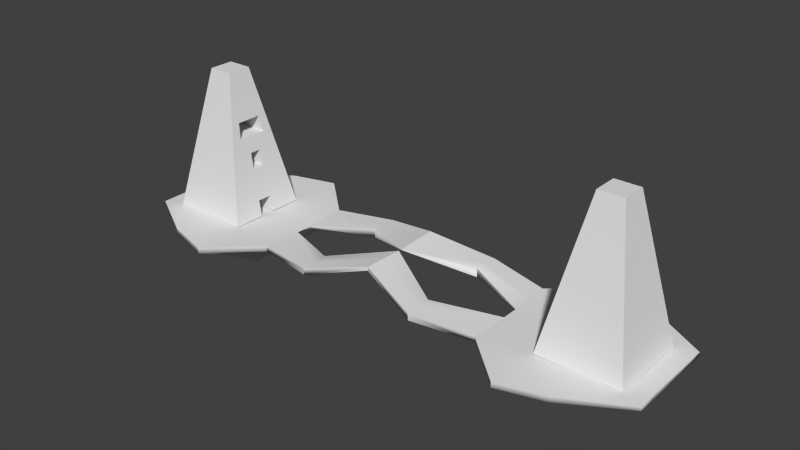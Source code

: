 # Source: level1.blend  (saved by Blender 2.70.0; exported with 4.5.12 LTS)
import bpy
from mathutils import Matrix  # noqa: F401  (used for matrix-valued properties, if any)

bpy.ops.wm.read_factory_settings(use_empty=True)
scene = bpy.context.scene
scene.name = 'Scene'

# ---- collections
col_collection_1 = bpy.data.collections.new('Collection 1'); scene.collection.children.link(col_collection_1)

# ---- world
world_world = bpy.data.worlds.new('World'); scene.world = world_world
world_world.color = (0.05088, 0.05088, 0.05088)
world_world.use_sun_shadow = False
world_world.sun_shadow_jitter_overblur = 0.0
world_world.cycles.sampling_method = 'MANUAL'
world_world.cycles.sample_map_resolution = 256

# ---- meshes
me_cube_004 = bpy.data.meshes.new('Cube.004')
me_cube_004.from_pydata([(70.27, 2.419, 18.46), (70.27, -2.419, 18.46), (84.76, 2.419, 18.46), (84.76, -2.419, 18.46)], [], [(0, 1, 3, 2)])
me_cube_004.polygons.foreach_set('use_smooth', [True] * 1)
_uv = me_cube_004.uv_layers.new(name='UVMap')
_uv.uv.foreach_set('vector', [0.3793, 0.7735, 0.328, 0.7735, 0.328, 0.6455, 0.3793, 0.6455])
me_cube_004.use_remesh_preserve_volume = False
me_cube_004.use_remesh_preserve_attributes = False
me_cube_004.use_mirror_vertex_groups = False
me_cube_004.update()
me_cube_003 = bpy.data.meshes.new('Cube.003')
me_cube_003.from_pydata([(72.69, 5.804, 30.83), (72.69, 1.935, 30.83), (72.69, -1.935, 30.83), (72.69, -5.804, 30.83), (89.05, 5.804, 30.83), (89.05, 1.935, 30.83), (89.05, -1.935, 30.83), (89.05, -5.804, 30.83)], [], [(0, 1, 5, 4), (1, 2, 6, 5), (2, 3, 7, 6)])
me_cube_003.polygons.foreach_set('use_smooth', [True] * 3)
_uv = me_cube_003.uv_layers.new(name='UVMap')
_uv.uv.foreach_set('vector', [0.3333, 0.501, 0.3743, 0.501, 0.3743, 0.6455, 0.3333, 0.6455, 0.3743, 0.501, 0.4153, 0.501, 0.4153, 0.6455, 0.3743, 0.6455, 0.4153, 0.501, 0.4563, 0.501, 0.4563, 0.6455, 0.4153, 0.6455])
me_cube_003.use_remesh_preserve_volume = False
me_cube_003.use_remesh_preserve_attributes = False
me_cube_003.use_mirror_vertex_groups = False
me_cube_003.update()
me_cube_002 = bpy.data.meshes.new('Cube.002')
me_cube_002.from_pydata([(66.63, -15.73, -0.09802), (66.63, 15.73, -0.09802), (98.1, 15.73, -0.09802), (98.1, -15.73, -0.09802), (77.54, -4.827, 55.58), (77.54, 4.827, 55.58), (87.19, 4.827, 55.58), (87.19, -4.827, 55.58), (67.85, -14.52, 6.088), (69.06, -13.31, 12.27), (70.27, -12.1, 18.46), (71.48, -10.89, 24.65), (72.69, -9.673, 30.83), (73.9, -8.462, 37.02), (75.12, -7.25, 43.21), (76.33, -6.038, 49.39), (76.33, 6.038, 49.39), (75.12, 7.25, 43.21), (73.9, 8.462, 37.02), (72.69, 9.673, 30.83), (71.48, 10.89, 24.65), (70.27, 12.1, 18.46), (69.06, 13.31, 12.27), (67.85, 14.52, 6.088), (88.41, 6.038, 49.39), (89.62, 7.25, 43.21), (90.83, 8.462, 37.02), (92.04, 9.673, 30.83), (93.25, 10.89, 24.65), (94.46, 12.1, 18.46), (95.68, 13.31, 12.27), (96.89, 14.52, 6.088), (88.41, -6.038, 49.39), (89.62, -7.25, 43.21), (90.83, -8.462, 37.02), (92.04, -9.673, 30.83), (93.25, -10.89, 24.65), (94.46, -12.1, 18.46), (95.68, -13.31, 12.27), (96.89, -14.52, 6.088), (77.54, -2.896, 55.58), (77.54, -0.9654, 55.58), (77.54, 0.9654, 55.58), (77.54, 2.896, 55.58), (66.63, 9.439, -0.09802), (66.63, 3.146, -0.09802), (66.63, -3.146, -0.09802), (66.63, -9.439, -0.09802), (87.19, 2.896, 55.58), (87.19, 0.9654, 55.58), (87.19, -0.9654, 55.58), (87.19, -2.896, 55.58), (98.1, -9.439, -0.09802), (98.1, -3.146, -0.09802), (98.1, 3.146, -0.09802), (98.1, 9.439, -0.09802), (76.33, 3.623, 49.39), (76.33, 1.208, 49.39), (76.33, -1.208, 49.39), (76.33, -3.623, 49.39), (75.12, 4.35, 43.21), (75.12, 1.45, 43.21), (75.12, -1.45, 43.21), (75.12, -4.35, 43.21), (73.9, 5.077, 37.02), (73.9, 1.692, 37.02), (73.9, -1.692, 37.02), (73.9, -5.077, 37.02), (72.69, 5.804, 30.83), (72.69, 1.935, 30.83), (72.69, -1.935, 30.83), (72.69, -5.804, 30.83), (71.48, 6.531, 24.65), (71.48, 2.177, 24.65), (71.48, -2.177, 24.65), (71.48, -6.531, 24.65), (70.27, 7.258, 18.46), (70.27, 2.419, 18.46), (70.27, -2.419, 18.46), (70.27, -7.258, 18.46), (69.06, 7.985, 12.27), (69.06, 2.662, 12.27), (69.06, -2.662, 12.27), (69.06, -7.985, 12.27), (67.85, 8.712, 6.088), (67.85, 2.904, 6.088), (67.85, -2.904, 6.088), (67.85, -8.712, 6.088), (88.41, -3.623, 49.39), (88.41, -1.208, 49.39), (88.41, 1.208, 49.39), (88.41, 3.623, 49.39), (89.62, -4.35, 43.21), (89.62, -1.45, 43.21), (89.62, 1.45, 43.21), (89.62, 4.35, 43.21), (90.83, -5.077, 37.02), (90.83, -1.692, 37.02), (90.83, 1.692, 37.02), (90.83, 5.077, 37.02), (92.04, -5.804, 30.83), (92.04, -1.935, 30.83), (92.04, 1.935, 30.83), (92.04, 5.804, 30.83), (93.25, -6.531, 24.65), (93.25, -2.177, 24.65), (93.25, 2.177, 24.65), (93.25, 6.531, 24.65), (94.46, -7.258, 18.46), (94.46, -2.419, 18.46), (94.46, 2.419, 18.46), (94.46, 7.258, 18.46), (95.68, -7.985, 12.27), (95.68, -2.662, 12.27), (95.68, 2.662, 12.27), (95.68, 7.985, 12.27), (96.89, -8.712, 6.088), (96.89, -2.904, 6.088), (96.89, 2.904, 6.088), (96.89, 8.712, 6.088), (73.9, 5.077, 37.02), (73.9, 1.692, 37.02), (73.9, -1.692, 37.02), (73.9, -5.077, 37.02), (72.69, 5.804, 30.83), (72.69, 1.935, 30.83), (72.69, -1.935, 30.83), (72.69, -5.804, 30.83), (73.9, 5.077, 37.02), (73.9, 1.692, 37.02), (73.9, -1.692, 37.02), (73.9, -5.077, 37.02), (72.69, 5.804, 30.83), (72.69, 1.935, 30.83), (72.69, -1.935, 30.83), (72.69, -5.804, 30.83), (90.26, 5.077, 37.02), (90.26, 1.692, 37.02), (90.26, -1.692, 37.02), (90.26, -5.077, 37.02), (89.05, 5.804, 30.83), (89.05, 1.935, 30.83), (89.05, -1.935, 30.83), (89.05, -5.804, 30.83), (85.97, 2.177, 24.65), (85.97, -2.177, 24.65), (84.76, 2.419, 18.46), (84.76, -2.419, 18.46), (85.55, 3.146, -0.09802), (85.55, -3.146, -0.09802), (86.76, 2.904, 6.088), (86.76, -2.904, 6.088)], [], [(84, 23, 1, 44), (23, 31, 2, 1), (116, 39, 3, 52), (39, 8, 0, 3), (120, 124, 132, 128), (48, 6, 5, 43), (43, 5, 16, 56), (56, 16, 17, 60), (60, 17, 18, 64), (64, 18, 19, 68), (68, 19, 20, 72), (72, 20, 21, 76), (76, 21, 22, 80), (80, 22, 23, 84), (5, 6, 24, 16), (16, 24, 25, 17), (17, 25, 26, 18), (18, 26, 27, 19), (19, 27, 28, 20), (20, 28, 29, 21), (21, 29, 30, 22), (22, 30, 31, 23), (51, 7, 32, 88), (88, 32, 33, 92), (92, 33, 34, 96), (96, 34, 35, 100), (100, 35, 36, 104), (104, 36, 37, 108), (108, 37, 38, 112), (112, 38, 39, 116), (7, 4, 15, 32), (32, 15, 14, 33), (33, 14, 13, 34), (34, 13, 12, 35), (35, 12, 11, 36), (36, 11, 10, 37), (37, 10, 9, 38), (38, 9, 8, 39), (8, 87, 47, 0), (87, 86, 46, 47), (121, 120, 128, 129), (85, 84, 44, 45), (31, 119, 55, 2), (119, 118, 54, 55), (118, 117, 53, 54), (117, 116, 52, 53), (65, 64, 120, 121), (66, 65, 121, 122), (67, 66, 122, 123), (68, 69, 125, 124), (7, 51, 40, 4), (51, 50, 41, 40), (50, 49, 42, 41), (49, 48, 43, 42), (4, 40, 59, 15), (40, 41, 58, 59), (41, 42, 57, 58), (42, 43, 56, 57), (15, 59, 63, 14), (59, 58, 62, 63), (58, 57, 61, 62), (57, 56, 60, 61), (14, 63, 67, 13), (63, 62, 66, 67), (62, 61, 65, 66), (61, 60, 64, 65), (13, 67, 71, 12), (70, 71, 127, 126), (71, 67, 123, 127), (64, 68, 124, 120), (12, 71, 75, 11), (71, 70, 74, 75), (70, 69, 73, 74), (69, 68, 72, 73), (11, 75, 79, 10), (75, 74, 78, 79), (69, 70, 126, 125), (73, 72, 76, 77), (10, 79, 83, 9), (79, 78, 82, 83), (78, 77, 81, 82), (77, 76, 80, 81), (9, 83, 87, 8), (83, 82, 86, 87), (82, 81, 85, 86), (81, 80, 84, 85), (6, 48, 91, 24), (48, 49, 90, 91), (49, 50, 89, 90), (50, 51, 88, 89), (24, 91, 95, 25), (91, 90, 94, 95), (90, 89, 93, 94), (89, 88, 92, 93), (25, 95, 99, 26), (95, 94, 98, 99), (94, 93, 97, 98), (93, 92, 96, 97), (26, 99, 103, 27), (99, 98, 102, 103), (98, 97, 101, 102), (97, 96, 100, 101), (27, 103, 107, 28), (103, 102, 106, 107), (102, 101, 105, 106), (101, 100, 104, 105), (28, 107, 111, 29), (107, 106, 110, 111), (106, 105, 109, 110), (105, 104, 108, 109), (29, 111, 115, 30), (111, 110, 114, 115), (110, 109, 113, 114), (109, 108, 112, 113), (30, 115, 119, 31), (115, 114, 118, 119), (114, 113, 117, 118), (113, 112, 116, 117), (122, 121, 129, 130), (123, 122, 130, 131), (124, 125, 133, 132), (125, 126, 134, 133), (126, 127, 135, 134), (127, 123, 131, 135), (128, 132, 140, 136), (129, 128, 136, 137), (130, 129, 137, 138), (131, 130, 138, 139), (135, 131, 139, 143), (143, 139, 138, 137, 136, 140, 141, 142), (73, 77, 146, 144), (78, 74, 145, 147), (74, 73, 144, 145), (144, 146, 147, 145), (85, 45, 148, 150), (46, 86, 151, 149), (86, 85, 150, 151), (150, 148, 149, 151)])
me_cube_002.polygons.foreach_set('use_smooth', [True] * 138)
_uv = me_cube_002.uv_layers.new(name='UVMap')
_uv.uv.foreach_set('vector', [0.07437, 0.05567, 0.01284, 0.05567, 0.0, 1.684e-08, 0.06667, 1.684e-08, 0.6795, 0.4444, 0.9872, 0.4444, 1.0, 0.5, 0.6667, 0.5, 0.5923, 0.4454, 0.6538, 0.4454, 0.6667, 0.501, 0.6, 0.501, 0.6795, 0.9444, 0.9872, 0.9444, 1.0, 1.0, 0.6667, 1.0, 0.0, 0.0, 0.0, 0.0, 0.0, 0.0, 0.0, 0.0, 0.3076, 0.6455, 0.328, 0.6455, 0.328, 0.7307, 0.3076, 0.7307, 0.136, 0.501, 0.1155, 0.501, 0.1027, 0.4454, 0.1283, 0.4454, 0.1283, 0.4454, 0.1027, 0.4454, 0.08986, 0.3897, 0.1206, 0.3897, 0.1206, 0.3897, 0.08986, 0.3897, 0.07702, 0.334, 0.1129, 0.334, 0.1129, 0.334, 0.07702, 0.334, 0.06418, 0.2784, 0.1052, 0.2784, 0.1052, 0.2784, 0.06418, 0.2784, 0.05135, 0.2227, 0.09747, 0.2227, 0.09747, 0.2227, 0.05135, 0.2227, 0.03851, 0.167, 0.08977, 0.167, 0.08977, 0.167, 0.03851, 0.167, 0.02567, 0.1113, 0.08207, 0.1113, 0.08207, 0.1113, 0.02567, 0.1113, 0.01284, 0.05567, 0.07437, 0.05567, 0.7822, 0.0, 0.8845, 0.0, 0.8973, 0.05556, 0.7694, 0.05556, 0.7694, 0.05556, 0.8973, 0.05556, 0.9101, 0.1111, 0.7565, 0.1111, 0.7565, 0.1111, 0.9101, 0.1111, 0.923, 0.1667, 0.7437, 0.1667, 0.7437, 0.1667, 0.923, 0.1667, 0.9358, 0.2222, 0.7309, 0.2222, 0.7309, 0.2222, 0.9358, 0.2222, 0.9487, 0.2778, 0.718, 0.2778, 0.718, 0.2778, 0.9487, 0.2778, 0.9615, 0.3333, 0.7052, 0.3333, 0.7052, 0.3333, 0.9615, 0.3333, 0.9743, 0.3889, 0.6923, 0.3889, 0.6923, 0.3889, 0.9743, 0.3889, 0.9872, 0.4444, 0.6795, 0.4444, 0.5307, 0.0, 0.5511, 0.0, 0.564, 0.05567, 0.5384, 0.05567, 0.5384, 0.05567, 0.564, 0.05567, 0.5768, 0.1113, 0.5461, 0.1113, 0.5461, 0.1113, 0.5768, 0.1113, 0.5896, 0.167, 0.5538, 0.167, 0.5538, 0.167, 0.5896, 0.167, 0.6025, 0.2227, 0.5615, 0.2227, 0.5615, 0.2227, 0.6025, 0.2227, 0.6153, 0.2784, 0.5692, 0.2784, 0.5692, 0.2784, 0.6153, 0.2784, 0.6282, 0.334, 0.5769, 0.334, 0.5769, 0.334, 0.6282, 0.334, 0.641, 0.3897, 0.5846, 0.3897, 0.5846, 0.3897, 0.641, 0.3897, 0.6538, 0.4454, 0.5923, 0.4454, 0.7822, 0.5, 0.8845, 0.5, 0.8973, 0.5556, 0.7694, 0.5556, 0.7694, 0.5556, 0.8973, 0.5556, 0.9101, 0.6111, 0.7565, 0.6111, 0.7565, 0.6111, 0.9101, 0.6111, 0.923, 0.6667, 0.7437, 0.6667, 0.7437, 0.6667, 0.923, 0.6667, 0.9358, 0.7222, 0.7309, 0.7222, 0.7309, 0.7222, 0.9358, 0.7222, 0.9487, 0.7778, 0.718, 0.7778, 0.718, 0.7778, 0.9487, 0.7778, 0.9615, 0.8333, 0.7052, 0.8333, 0.7052, 0.8333, 0.9615, 0.8333, 0.9743, 0.8889, 0.6923, 0.8889, 0.6923, 0.8889, 0.9743, 0.8889, 0.9872, 0.9444, 0.6795, 0.9444, 0.3205, 0.05567, 0.259, 0.05567, 0.2667, 0.0, 0.3333, 0.0, 0.259, 0.05567, 0.1974, 0.05567, 0.2, 8.422e-09, 0.2667, 0.0, 0.0, 0.0, 0.0, 0.0, 0.0, 0.0, 0.0, 0.0, 0.1359, 0.05567, 0.07437, 0.05567, 0.06667, 1.684e-08, 0.1333, 8.422e-09, 0.3462, 0.4454, 0.4077, 0.4454, 0.4, 0.501, 0.3333, 0.501, 0.4077, 0.4454, 0.4692, 0.4454, 0.4667, 0.501, 0.4, 0.501, 0.4692, 0.4454, 0.5308, 0.4454, 0.5333, 0.501, 0.4667, 0.501, 0.5308, 0.4454, 0.5923, 0.4454, 0.6, 0.501, 0.5333, 0.501, 0.0, 0.0, 0.0, 0.0, 0.0, 0.0, 0.0, 0.0, 0.0, 0.0, 0.0, 0.0, 0.0, 0.0, 0.0, 0.0, 0.0, 0.0, 0.0, 0.0, 0.0, 0.0, 0.0, 0.0, 0.0, 0.0, 0.0, 0.0, 0.0, 0.0, 0.0, 0.0, 0.2258, 0.6455, 0.2462, 0.6455, 0.2462, 0.7307, 0.2258, 0.7307, 0.2462, 0.6455, 0.2667, 0.6455, 0.2667, 0.7307, 0.2462, 0.7307, 0.2667, 0.6455, 0.2871, 0.6455, 0.2871, 0.7307, 0.2667, 0.7307, 0.2871, 0.6455, 0.3076, 0.6455, 0.3076, 0.7307, 0.2871, 0.7307, 0.2178, 0.501, 0.1973, 0.501, 0.2051, 0.4454, 0.2306, 0.4454, 0.1973, 0.501, 0.1769, 0.501, 0.1795, 0.4454, 0.2051, 0.4454, 0.1769, 0.501, 0.1564, 0.501, 0.1539, 0.4454, 0.1795, 0.4454, 0.1564, 0.501, 0.136, 0.501, 0.1283, 0.4454, 0.1539, 0.4454, 0.2306, 0.4454, 0.2051, 0.4454, 0.2128, 0.3897, 0.2435, 0.3897, 0.2051, 0.4454, 0.1795, 0.4454, 0.182, 0.3897, 0.2128, 0.3897, 0.1795, 0.4454, 0.1539, 0.4454, 0.1513, 0.3897, 0.182, 0.3897, 0.1539, 0.4454, 0.1283, 0.4454, 0.1206, 0.3897, 0.1513, 0.3897, 0.2435, 0.3897, 0.2128, 0.3897, 0.2205, 0.334, 0.2563, 0.334, 0.2128, 0.3897, 0.182, 0.3897, 0.1846, 0.334, 0.2205, 0.334, 0.182, 0.3897, 0.1513, 0.3897, 0.1487, 0.334, 0.1846, 0.334, 0.1513, 0.3897, 0.1206, 0.3897, 0.1129, 0.334, 0.1487, 0.334, 0.2563, 0.334, 0.2205, 0.334, 0.2282, 0.2784, 0.2691, 0.2784, 0.0, 0.0, 0.0, 0.0, 0.0, 0.0, 0.0, 0.0, 0.0, 0.0, 0.0, 0.0, 0.0, 0.0, 0.0, 0.0, 0.0, 0.0, 0.0, 0.0, 0.0, 0.0, 0.0, 0.0, 0.2691, 0.2784, 0.2282, 0.2784, 0.2359, 0.2227, 0.282, 0.2227, 0.2282, 0.2784, 0.1872, 0.2784, 0.1897, 0.2227, 0.2359, 0.2227, 0.1872, 0.2784, 0.1462, 0.2784, 0.1436, 0.2227, 0.1897, 0.2227, 0.1462, 0.2784, 0.1052, 0.2784, 0.09747, 0.2227, 0.1436, 0.2227, 0.282, 0.2227, 0.2359, 0.2227, 0.2436, 0.167, 0.2948, 0.167, 0.2359, 0.2227, 0.1897, 0.2227, 0.1923, 0.167, 0.2436, 0.167, 0.0, 0.0, 0.0, 0.0, 0.0, 0.0, 0.0, 0.0, 0.1436, 0.2227, 0.09747, 0.2227, 0.08977, 0.167, 0.141, 0.167, 0.2948, 0.167, 0.2436, 0.167, 0.2513, 0.1113, 0.3077, 0.1113, 0.2436, 0.167, 0.1923, 0.167, 0.1949, 0.1113, 0.2513, 0.1113, 0.1923, 0.167, 0.141, 0.167, 0.1385, 0.1113, 0.1949, 0.1113, 0.141, 0.167, 0.08977, 0.167, 0.08207, 0.1113, 0.1385, 0.1113, 0.3077, 0.1113, 0.2513, 0.1113, 0.259, 0.05567, 0.3205, 0.05567, 0.2513, 0.1113, 0.1949, 0.1113, 0.1974, 0.05567, 0.259, 0.05567, 0.1949, 0.1113, 0.1385, 0.1113, 0.1359, 0.05567, 0.1974, 0.05567, 0.1385, 0.1113, 0.08207, 0.1113, 0.07437, 0.05567, 0.1359, 0.05567, 0.4489, 0.0, 0.4693, 0.0, 0.4616, 0.05567, 0.436, 0.05567, 0.4693, 0.0, 0.4898, 0.0, 0.4872, 0.05567, 0.4616, 0.05567, 0.4898, 0.0, 0.5102, 0.0, 0.5128, 0.05567, 0.4872, 0.05567, 0.5102, 0.0, 0.5307, 0.0, 0.5384, 0.05567, 0.5128, 0.05567, 0.436, 0.05567, 0.4616, 0.05567, 0.4539, 0.1113, 0.4232, 0.1113, 0.4616, 0.05567, 0.4872, 0.05567, 0.4846, 0.1113, 0.4539, 0.1113, 0.4872, 0.05567, 0.5128, 0.05567, 0.5154, 0.1113, 0.4846, 0.1113, 0.5128, 0.05567, 0.5384, 0.05567, 0.5461, 0.1113, 0.5154, 0.1113, 0.4232, 0.1113, 0.4539, 0.1113, 0.4462, 0.167, 0.4104, 0.167, 0.4539, 0.1113, 0.4846, 0.1113, 0.4821, 0.167, 0.4462, 0.167, 0.4846, 0.1113, 0.5154, 0.1113, 0.5179, 0.167, 0.4821, 0.167, 0.5154, 0.1113, 0.5461, 0.1113, 0.5538, 0.167, 0.5179, 0.167, 0.4104, 0.167, 0.4462, 0.167, 0.4385, 0.2227, 0.3975, 0.2227, 0.4462, 0.167, 0.4821, 0.167, 0.4795, 0.2227, 0.4385, 0.2227, 0.4821, 0.167, 0.5179, 0.167, 0.5205, 0.2227, 0.4795, 0.2227, 0.5179, 0.167, 0.5538, 0.167, 0.5615, 0.2227, 0.5205, 0.2227, 0.3975, 0.2227, 0.4385, 0.2227, 0.4308, 0.2784, 0.3847, 0.2784, 0.4385, 0.2227, 0.4795, 0.2227, 0.4769, 0.2784, 0.4308, 0.2784, 0.4795, 0.2227, 0.5205, 0.2227, 0.5231, 0.2784, 0.4769, 0.2784, 0.5205, 0.2227, 0.5615, 0.2227, 0.5692, 0.2784, 0.5231, 0.2784, 0.3847, 0.2784, 0.4308, 0.2784, 0.4231, 0.334, 0.3718, 0.334, 0.4308, 0.2784, 0.4769, 0.2784, 0.4744, 0.334, 0.4231, 0.334, 0.4769, 0.2784, 0.5231, 0.2784, 0.5256, 0.334, 0.4744, 0.334, 0.5231, 0.2784, 0.5692, 0.2784, 0.5769, 0.334, 0.5256, 0.334, 0.3718, 0.334, 0.4231, 0.334, 0.4154, 0.3897, 0.359, 0.3897, 0.4231, 0.334, 0.4744, 0.334, 0.4718, 0.3897, 0.4154, 0.3897, 0.4744, 0.334, 0.5256, 0.334, 0.5282, 0.3897, 0.4718, 0.3897, 0.5256, 0.334, 0.5769, 0.334, 0.5846, 0.3897, 0.5282, 0.3897, 0.359, 0.3897, 0.4154, 0.3897, 0.4077, 0.4454, 0.3462, 0.4454, 0.4154, 0.3897, 0.4718, 0.3897, 0.4692, 0.4454, 0.4077, 0.4454, 0.4718, 0.3897, 0.5282, 0.3897, 0.5308, 0.4454, 0.4692, 0.4454, 0.5282, 0.3897, 0.5846, 0.3897, 0.5923, 0.4454, 0.5308, 0.4454, 0.0, 0.0, 0.0, 0.0, 0.0, 0.0, 0.0, 0.0, 0.0, 0.0, 0.0, 0.0, 0.0, 0.0, 0.0, 0.0, 0.0, 0.0, 0.0, 0.0, 0.0, 0.0, 0.0, 0.0, 0.0, 0.0, 0.0, 0.0, 0.0, 0.0, 0.0, 0.0, 0.0, 0.0, 0.0, 0.0, 0.0, 0.0, 0.0, 0.0, 0.0, 0.0, 0.0, 0.0, 0.0, 0.0, 0.0, 0.0, 0.0, 0.5117, 0.064, 0.501, 0.064, 0.6455, 4.041e-08, 0.6562, 0.2975, 0.501, 0.3333, 0.501, 0.3333, 0.6455, 0.2975, 0.6455, 0.2616, 0.501, 0.2975, 0.501, 0.2975, 0.6455, 0.2616, 0.6455, 0.2258, 0.501, 0.2616, 0.501, 0.2616, 0.6455, 0.2258, 0.6455, 0.1618, 0.501, 0.2258, 0.5117, 0.2258, 0.6562, 0.1618, 0.6455, 0.4563, 0.748, 0.3895, 0.7416, 0.3895, 0.7117, 0.3895, 0.6818, 0.3895, 0.6519, 0.4563, 0.6455, 0.4563, 0.6796, 0.4563, 0.7138, 0.064, 0.6504, 0.1287, 0.6397, 0.1287, 0.7677, 0.064, 0.7784, 0.1287, 0.6397, 0.064, 0.629, 0.064, 0.501, 0.1287, 0.5117, 0.1796, 0.6562, 0.2258, 0.6562, 0.2258, 0.7842, 0.1796, 0.7842, 0.06143, 0.6562, 0.064, 0.7118, 0.01274, 0.7118, 0.01531, 0.6562, 0.5373, 0.5117, 0.602, 0.501, 0.602, 0.668, 0.5373, 0.6787, 0.602, 0.501, 0.6667, 0.5117, 0.6667, 0.6787, 0.602, 0.668, 0.4563, 0.501, 0.5178, 0.501, 0.5178, 0.668, 0.4563, 0.668, 0.5204, 0.668, 0.523, 0.7237, 0.4563, 0.7237, 0.4589, 0.668])
me_cube_002.use_remesh_preserve_volume = False
me_cube_002.use_remesh_preserve_attributes = False
me_cube_002.use_mirror_vertex_groups = False
me_cube_002.update()
me_cube_001 = bpy.data.meshes.new('Cube.001')
me_cube_001.from_pydata([(1.058, 0.9907, -0.7725), (1.058, -0.9907, -0.7725), (1.058, 0.9907, 0.7725), (1.058, -0.9907, 0.7725), (1.058, 0.3302, 0.7725), (1.058, -0.3302, 0.7725), (1.058, -0.3302, -0.7725), (1.058, 0.3302, -0.7725), (0.471, 1.06, 1.0), (0.471, 1.06, -1.0), (0.471, -1.06, 1.0), (0.471, -1.06, -1.0), (0.471, -0.1789, -0.4185), (0.471, 0.1789, -0.4185), (0.471, -0.1789, 0.4185), (0.471, 0.1789, 0.4185), (0.0, 0.9277, 8.37), (0.0, 0.9277, 6.923), (0.0, -0.9277, 8.37), (0.0, -0.9277, 6.923), (0.0, -0.03413, 7.567), (0.0, 0.03413, 7.567), (0.0, -0.03413, 7.726), (0.0, 0.03413, 7.726), (0.2355, -1.317, 2.406), (0.2355, -0.7444, 2.904), (0.2355, -1.317, -0.07962), (0.2355, -0.7444, -0.5782), (0.2355, 1.317, -0.07962), (0.2355, 0.7444, 2.904), (0.2355, 1.317, 2.406), (0.2355, 0.7444, -0.5782), (0.6542, 1.971, 1.066), (0.6542, -1.971, -1.066), (0.7222, -0.0923, -21.34), (0.7222, 0.0923, -21.34), (0.6542, 1.971, -1.066), (0.6542, -1.971, 1.066), (0.6542, -0.4311, 0.62), (0.6542, 0.4311, 0.62), (0.8271, 1.705, 1.089), (0.8271, -1.705, -1.089), (0.7592, -0.09192, -20.46), (0.7592, 0.09192, -20.46), (0.8271, 1.705, -1.089), (0.8271, -1.705, 1.089), (0.8271, -0.4293, 0.81), (0.8271, 0.4293, 0.81), (1.058, 0.6605, -0.7725), (1.058, 0.6605, 0.7725), (0.471, 0.6194, -3.303), (0.471, 0.6194, 0.7093), (0.0, 0.4809, 4.651), (0.0, 0.4809, 8.048), (0.2355, 1.031, -2.923), (0.2355, 1.031, 2.655), (0.6882, 0.9709, -11.17), (0.6542, 1.14, 0.81), (0.7932, 0.829, -10.73), (0.8271, 0.9977, 0.905), (1.058, -0.6605, 0.7725), (1.058, -0.6605, -0.7725), (0.471, -0.6194, -3.303), (0.471, -0.6194, 0.7093), (0.0, -0.4809, 4.651), (0.0, -0.4809, 8.048), (0.2355, -1.031, -2.923), (0.2355, -1.031, 2.655), (0.6882, -0.9709, -11.17), (0.6542, -1.14, 0.81), (0.7932, -0.829, -10.73), (0.8271, -0.9977, 0.905), (1.058, 0.9907, 0.7725), (1.058, -0.9907, 0.7725), (1.058, 0.3302, 0.7725), (1.058, -0.3302, 0.7725), (0.471, 1.06, 1.0), (0.471, -1.06, 1.0), (0.0, 0.9277, 8.37), (0.0, -0.9277, 8.37), (0.2355, -1.317, 2.406), (0.2355, 1.317, 2.406), (0.6542, 1.971, 1.066), (0.6542, -1.971, 1.066), (0.8271, 1.705, 1.089), (0.8271, -1.705, 1.089), (1.058, 0.6605, 0.7725), (1.058, -0.6605, 0.7725)], [], [(40, 2, 0, 44), (60, 3, 1, 61), (58, 44, 0, 48), (49, 4, 7, 48), (4, 5, 6, 7), (70, 42, 6, 61), (42, 43, 7, 6), (30, 8, 9, 28), (37, 10, 11, 33), (54, 28, 9, 50), (57, 32, 8, 51), (66, 27, 12, 62), (29, 23, 21, 31), (69, 38, 14, 63), (38, 39, 15, 14), (24, 18, 19, 26), (55, 30, 16, 53), (67, 25, 22, 65), (25, 27, 20, 22), (64, 20, 27, 66), (10, 24, 26, 11), (63, 14, 25, 67), (14, 12, 27, 25), (16, 30, 28, 17), (52, 17, 28, 54), (15, 29, 31, 13), (51, 8, 30, 55), (8, 32, 36, 9), (50, 9, 36, 56), (62, 12, 34, 68), (12, 13, 35, 34), (45, 37, 33, 41), (59, 40, 32, 57), (71, 46, 38, 69), (46, 47, 39, 38), (32, 40, 44, 36), (56, 36, 44, 58), (68, 34, 42, 70), (34, 35, 43, 42), (3, 45, 41, 1), (49, 2, 40, 59), (60, 5, 46, 71), (5, 4, 47, 46), (43, 58, 48, 7), (2, 49, 48, 0), (31, 54, 50, 13), (39, 57, 51, 15), (29, 55, 53, 23), (21, 52, 54, 31), (15, 51, 55, 29), (13, 50, 56, 35), (47, 59, 57, 39), (35, 56, 58, 43), (4, 49, 59, 47), (5, 60, 61, 6), (41, 70, 61, 1), (26, 66, 62, 11), (37, 69, 63, 10), (24, 67, 65, 18), (19, 64, 66, 26), (10, 63, 67, 24), (11, 62, 68, 33), (45, 71, 69, 37), (33, 68, 70, 41), (3, 60, 71, 45), (60, 5, 75, 87), (49, 4, 74, 86), (45, 37, 83, 85), (40, 32, 82, 84), (37, 10, 77, 83), (32, 8, 76, 82), (30, 16, 78, 81), (24, 18, 79, 80), (30, 8, 76, 81), (10, 24, 80, 77), (3, 45, 85, 73), (4, 5, 75, 74), (49, 2, 72, 86), (60, 3, 73, 87), (40, 2, 72, 84), (12, 14, 15, 13)])
me_cube_001.polygons.foreach_set('use_smooth', [True] * 81)
_uv = me_cube_001.uv_layers.new(name='UVMap')
_uv.uv.foreach_set('vector', [0.9217, 0.2848, 0.8969, 0.3094, 0.7765, 0.3094, 0.7521, 0.2848, 0.8969, 0.3667, 0.8969, 0.3782, 0.7765, 0.3782, 0.7765, 0.3667, 0.4634, 0.3499, 0.3261, 0.01943, 0.3789, 0.006331, 0.4045, 0.005276, 0.8969, 0.3209, 0.8969, 0.3323, 0.7765, 0.3324, 0.7765, 0.3209, 0.8969, 0.3323, 0.8969, 0.3553, 0.7765, 0.3553, 0.7765, 0.3324, 0.592, 0.3446, 0.6048, 0.6833, 0.4813, 0.00211, 0.5069, 0.001055, 0.6048, 0.6833, 0.5906, 0.6839, 0.4301, 0.004221, 0.4813, 0.00211, 0.9737, 0.05709, 0.9934, 0.106, 0.9934, 0.1754, 0.9737, 0.1434, 0.9628, 0.07397, 0.8923, 0.07186, 0.8923, 0.00245, 0.9628, 0.0, 0.9185, 0.1728, 0.9382, 0.07397, 0.944, 0.1071, 0.944, 0.1885, 0.6763, 0.2628, 0.6112, 0.2545, 0.6826, 0.2561, 0.7173, 0.2659, 0.0851, 0.3661, 0.09047, 0.2842, 0.1338, 0.277, 0.1203, 0.3781, 0.6125, 0.4446, 0.6351, 0.2756, 0.6362, 0.2811, 0.6362, 0.5651, 0.8745, 0.1061, 0.8738, 0.0809, 0.8848, 0.07153, 0.8886, 0.08791, 0.9781, 0.3183, 0.9781, 0.3483, 0.9628, 0.3393, 0.9628, 0.3269, 0.9522, 0.2816, 0.9566, 0.07397, 0.9628, 0.1241, 0.9628, 0.3677, 0.6825, 0.1985, 0.6606, 0.2074, 0.6815, 0.0, 0.7168, 0.01084, 0.774, 0.07717, 0.796, 0.086, 0.844, 0.2539, 0.8087, 0.2648, 0.9217, 0.3961, 0.9451, 0.2757, 0.9451, 0.5596, 0.944, 0.5651, 0.07276, 0.1024, 0.08649, 0.0002199, 0.09047, 0.2842, 0.0851, 0.3661, 0.9941, 0.2448, 0.9737, 0.2937, 0.9737, 0.2075, 0.9941, 0.1754, 0.8092, 0.009804, 0.844, 0.0, 0.796, 0.086, 0.774, 0.07717, 0.7075, 0.31, 0.7075, 0.281, 0.7521, 0.2756, 0.7521, 0.3965, 0.9673, 0.2937, 0.9628, 0.08612, 0.9737, 0.0, 0.9737, 0.2436, 0.1473, 0.09933, 0.1657, 0.01936, 0.2467, 0.2603, 0.2449, 0.3595, 0.6796, 0.31, 0.6362, 0.3965, 0.6362, 0.2757, 0.6796, 0.281, 0.7173, 0.2659, 0.6826, 0.2561, 0.6606, 0.2074, 0.6825, 0.1985, 0.9153, 0.2735, 0.844, 0.2757, 0.844, 0.2017, 0.9153, 0.2041, 0.2164, 0.3741, 0.234, 0.2931, 0.3056, 0.2925, 0.3006, 0.645, 0.1203, 0.3781, 0.1338, 0.277, 0.2912, 1.0, 0.1501, 0.6513, 0.1338, 0.277, 0.1615, 0.2758, 0.3056, 0.9994, 0.2912, 1.0, 0.9217, 0.4031, 0.9201, 0.4125, 0.7541, 0.4125, 0.7521, 0.4032, 0.8721, 0.03272, 0.8786, 0.009112, 0.8923, 0.0, 0.884, 0.02755, 1.0, 0.2989, 0.9926, 0.3186, 0.9781, 0.3183, 0.9929, 0.2937, 0.9926, 0.3186, 0.9926, 0.3484, 0.9781, 0.3483, 0.9781, 0.3183, 0.9201, 0.2757, 0.9217, 0.2848, 0.7521, 0.2848, 0.7541, 0.2757, 0.4557, 0.3655, 0.3056, 0.0194, 0.3261, 0.01943, 0.4634, 0.3499, 0.6063, 0.3593, 0.6112, 0.7137, 0.6048, 0.6833, 0.592, 0.3446, 0.6112, 0.7137, 0.5969, 0.7143, 0.5906, 0.6839, 0.6048, 0.6833, 0.8969, 0.3782, 0.9217, 0.4031, 0.7521, 0.4032, 0.7765, 0.3782, 0.8508, 0.04359, 0.8522, 0.03221, 0.8786, 0.009112, 0.8721, 0.03272, 0.8453, 0.0891, 0.8467, 0.07772, 0.8644, 0.08149, 0.8639, 0.1015, 0.8467, 0.07772, 0.8494, 0.05497, 0.868, 0.0519, 0.8644, 0.08149, 0.5906, 0.6839, 0.4634, 0.3499, 0.4045, 0.005276, 0.4301, 0.004221, 0.8969, 0.3094, 0.8969, 0.3209, 0.7765, 0.3209, 0.7765, 0.3094, 0.2059, 0.2794, 0.2449, 0.3595, 0.2164, 0.3741, 0.1615, 0.2758, 0.8585, 0.1433, 0.8585, 0.1671, 0.844, 0.1501, 0.8474, 0.1358, 0.7044, 0.1897, 0.6825, 0.1985, 0.7168, 0.01084, 0.7521, 0.02169, 0.09178, 0.0, 0.1473, 0.09933, 0.2449, 0.3595, 0.2059, 0.2794, 0.7521, 0.2756, 0.7173, 0.2659, 0.6825, 0.1985, 0.7044, 0.1897, 0.1615, 0.2758, 0.2164, 0.3741, 0.3006, 0.645, 0.3056, 0.9994, 0.9926, 0.3484, 1.0, 0.3681, 0.9929, 0.3729, 0.9781, 0.3483, 0.5969, 0.7143, 0.4557, 0.3655, 0.4634, 0.3499, 0.5906, 0.6839, 0.8494, 0.05497, 0.8508, 0.04359, 0.8721, 0.03272, 0.868, 0.0519, 0.8969, 0.3553, 0.8969, 0.3667, 0.7765, 0.3667, 0.7765, 0.3553, 0.5905, 0.008538, 0.592, 0.3446, 0.5069, 0.001055, 0.5325, 0.0, 0.912, 0.1886, 0.8923, 0.08975, 0.9185, 0.07397, 0.9185, 0.1554, 0.8759, 0.1358, 0.8745, 0.1061, 0.8886, 0.08791, 0.8923, 0.1043, 0.7521, 0.06833, 0.774, 0.07717, 0.8087, 0.2648, 0.7734, 0.2757, 0.02183, 0.02534, 0.07276, 0.1024, 0.0851, 0.3661, 0.04251, 0.2688, 0.7745, 0.01961, 0.8092, 0.009804, 0.774, 0.07717, 0.7521, 0.06833, 0.06967, 0.2999, 0.1203, 0.3781, 0.1501, 0.6513, 0.0, 0.3052, 0.8645, 0.1266, 0.8639, 0.1015, 0.8745, 0.1061, 0.8759, 0.1358, 0.6112, 0.006805, 0.6063, 0.3593, 0.592, 0.3446, 0.5905, 0.008538, 0.844, 0.1005, 0.8453, 0.0891, 0.8639, 0.1015, 0.8645, 0.1266, 0.0, 0.0, 0.0, 0.0, 0.0, 0.0, 0.0, 0.0, 0.0, 0.0, 0.0, 0.0, 0.0, 0.0, 0.0, 0.0, 0.0, 0.0, 0.0, 0.0, 0.0, 0.0, 0.0, 0.0, 0.0, 0.0, 0.0, 0.0, 0.0, 0.0, 0.0, 0.0, 0.0, 0.0, 0.0, 0.0, 0.0, 0.0, 0.0, 0.0, 0.0, 0.0, 0.0, 0.0, 0.0, 0.0, 0.0, 0.0, 0.0, 0.0, 0.0, 0.0, 0.0, 0.0, 0.0, 0.0, 0.0, 0.0, 0.0, 0.0, 0.0, 0.0, 0.0, 0.0, 0.0, 0.0, 0.0, 0.0, 0.0, 0.0, 0.0, 0.0, 0.0, 0.0, 0.0, 0.0, 0.0, 0.0, 0.0, 0.0, 0.0, 0.0, 0.0, 0.0, 0.0, 0.0, 0.0, 0.0, 0.0, 0.0, 0.0, 0.0, 0.0, 0.0, 0.0, 0.0, 0.0, 0.0, 0.0, 0.0, 0.0, 0.0, 0.0, 0.0, 0.0, 0.0, 0.0, 0.0, 0.0, 0.0, 0.0, 0.0, 0.0, 0.0, 0.0, 0.0, 0.0, 0.0, 0.0, 0.0, 0.7075, 0.281, 0.7075, 0.31, 0.6796, 0.31, 0.6796, 0.281])
me_cube_001.use_remesh_preserve_volume = False
me_cube_001.use_remesh_preserve_attributes = False
me_cube_001.use_mirror_vertex_groups = False
me_cube_001.update()

# ---- objects
ob_building_002 = bpy.data.objects.new('Building.002', me_cube_004)
ob_building_001 = bpy.data.objects.new('Building.001', me_cube_003)
ob_building = bpy.data.objects.new('Building', me_cube_002)
ob_ground = bpy.data.objects.new('Ground', me_cube_001)

# ---- transforms, parenting, visibility, modifiers, constraints
ob_building_002.location = (0.0, 0.0, 0.0)
ob_building_002.lineart.crease_threshold = 0.0
_m = ob_building_002.modifiers.new('Mirror', 'MIRROR')
_m = ob_building_002.modifiers.new('EdgeSplit', 'EDGE_SPLIT')
ob_building_001.location = (0.0, 0.0, 0.0)
ob_building_001.lineart.crease_threshold = 0.0
_m = ob_building_001.modifiers.new('Mirror', 'MIRROR')
_m = ob_building_001.modifiers.new('EdgeSplit', 'EDGE_SPLIT')
ob_building.location = (0.0, 0.0, 0.0)
ob_building.lineart.crease_threshold = 0.0
_m = ob_building.modifiers.new('Mirror', 'MIRROR')
_m = ob_building.modifiers.new('EdgeSplit', 'EDGE_SPLIT')
ob_ground.location = (0.0, 0.0, -1.0)
ob_ground.scale = (100.0, -18.45, 1.0)
ob_ground.lineart.crease_threshold = 0.0
_m = ob_ground.modifiers.new('Mirror', 'MIRROR')
_m = ob_ground.modifiers.new('EdgeSplit', 'EDGE_SPLIT')

# ---- collection membership
col_collection_1.objects.link(ob_building_002)
col_collection_1.objects.link(ob_building_001)
col_collection_1.objects.link(ob_building)
col_collection_1.objects.link(ob_ground)

# ---- scene / render settings (as saved in the file)
scene.frame_start = 1; scene.frame_end = 250; scene.frame_set(57)
scene.render.engine = 'BLENDER_EEVEE_NEXT'
scene.render.resolution_percentage = 50
scene.render.dither_intensity = 0.0
scene.cycles.use_denoising = False
scene.cycles.samples = 10
scene.cycles.sampling_pattern = 'TABULATED_SOBOL'
scene.cycles.light_sampling_threshold = 0.0
scene.cycles.use_adaptive_sampling = False
scene.cycles.use_light_tree = False
scene.cycles.blur_glossy = 0.0
scene.cycles.volume_bounces = 1
scene.cycles.pixel_filter_type = 'GAUSSIAN'
scene.cycles.sample_clamp_indirect = 0.0
scene.view_settings.view_transform = 'Standard'
bpy.context.view_layer.update()

# ---- added for rendering (the .blend has no active camera and no usable light): camera, sun
cam_auto = bpy.data.cameras.new('AutoCamera')
cam_auto.lens = 50.0
cam_auto.sensor_width = 36.0
cam_auto.clip_end = 3847.29
ob_auto_camera = bpy.data.objects.new('AutoCamera', cam_auto)
scene.collection.objects.link(ob_auto_camera)
ob_auto_camera.location = (219.219, -263.063, 191.994)
ob_auto_camera.rotation_euler = (1.09748, -7.21219e-08, 0.694738)
scene.camera = ob_auto_camera
light_auto_sun = bpy.data.lights.new('AutoSun', 'SUN')
light_auto_sun.energy = 3.0
light_auto_sun.angle = 0.0523599
ob_auto_sun = bpy.data.objects.new('AutoSun', light_auto_sun)
scene.collection.objects.link(ob_auto_sun)
ob_auto_sun.rotation_euler = (0.872665, 0.174533, 0.523599)
bpy.context.view_layer.update()
